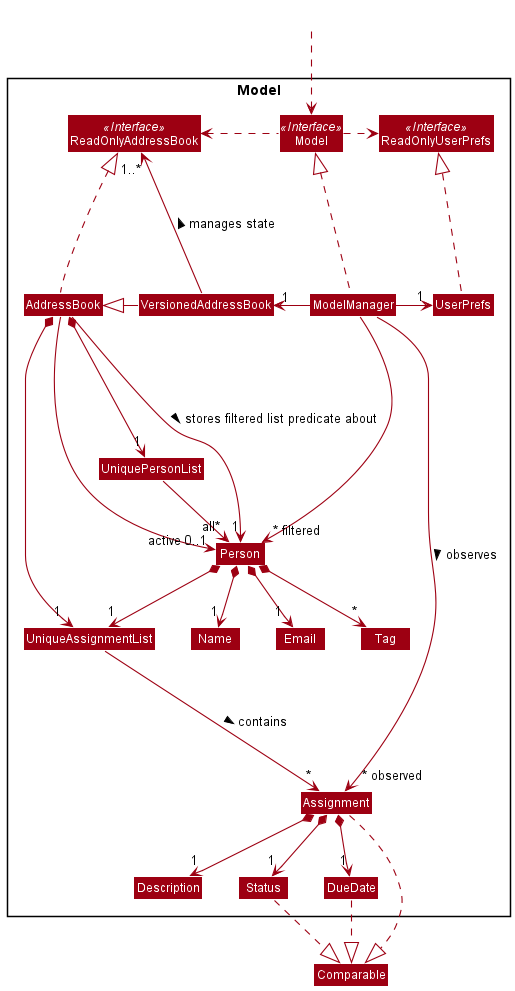

The diagram above was rendered by PlantUML. Its source (embedded in the PNG):
@startuml
!include style.puml
skinparam arrowThickness 1.1
skinparam arrowColor MODEL_COLOR
skinparam classBackgroundColor MODEL_COLOR

Package Model <<Rectangle>>{
Interface ReadOnlyAddressBook <<Interface>>
Interface ReadOnlyUserPrefs <<Interface>>
Interface Model <<Interface>>
Class VersionedAddressBook
Class ReadOnlyAddressBook
Class AddressBook
Class Model
Class ModelManager
Class UserPrefs
Class ReadOnlyUserPrefs

Class UniquePersonList
Class UniqueAssignmentList
Class Person
Class Email
Class Name
Class Tag
Class Assignment
Class Description
Class Status
Class DueDate

}

Class HiddenOutside #FFFFFF
HiddenOutside ..> Model

AddressBook .up.--|> ReadOnlyAddressBook
VersionedAddressBook -left-|> AddressBook
VersionedAddressBook -left----> "1..~*" ReadOnlyAddressBook: manages state >

ModelManager .up.-|> Model
Model .right.> ReadOnlyUserPrefs
Model .left.> ReadOnlyAddressBook
ModelManager -left-> "1" VersionedAddressBook
ModelManager -right-> "1" UserPrefs
UserPrefs .up.-|> ReadOnlyUserPrefs

AddressBook *----> "    1" UniqueAssignmentList
AddressBook *---> "1" UniquePersonList
AddressBook -> "active 0..1" Person
AddressBook -> "1" Person: stores filtered list predicate about >

Person *--> " 1" UniqueAssignmentList
Person *--> "1" Name
Person *--> "1 " Email
Person *--> "*" Tag

UniquePersonList -down-> "all~*" Person

UniqueAssignmentList ---> "~*" Assignment: contains >
Assignment *-down-> "1" Description
Assignment *-down-> "1" Status
Assignment *-down-> "1" DueDate
Assignment .down.|> Comparable
Status .down.|> Comparable
DueDate .down.|> Comparable

ModelManager ---->"~* filtered" Person
ModelManager --->"~* observed" Assignment: observes >

UserPrefs -[hidden]down-|>Person

UniqueAssignmentList -[hidden]right-|> Name
AddressBook -[hidden]left-|>ReadOnlyAddressBook
@enduml